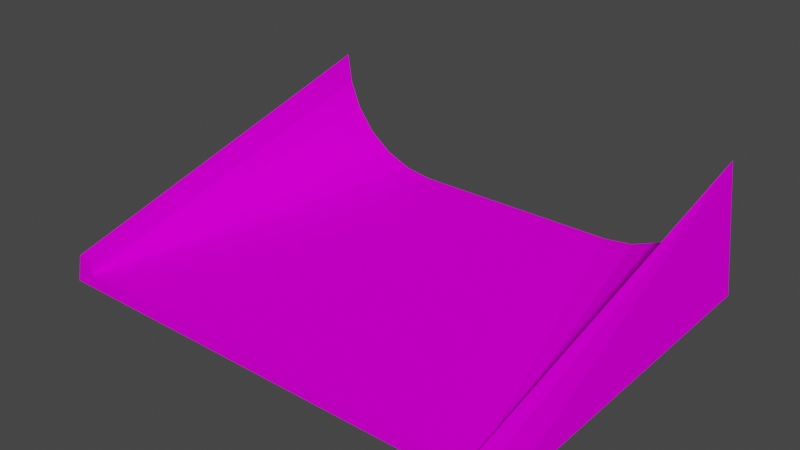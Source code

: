 # Source: curb2slope2.blend  (saved by Blender 3.3.6; exported with 4.5.12 LTS)
import bpy
from mathutils import Matrix  # noqa: F401  (used for matrix-valued properties, if any)

bpy.ops.wm.read_factory_settings(use_empty=True)
scene = bpy.context.scene
scene.name = 'Scene'

# ---- collections
col_collection = bpy.data.collections.new('Collection'); scene.collection.children.link(col_collection)

# ---- images (referenced by path relative to the original .blend; pixels are not part of the script)
import os
ASSET_DIR = os.environ.get("B2B_ASSET_DIR", "")  # directory of the original .blend (textures are referenced by path, not embedded)
HERE = os.path.dirname(os.path.abspath(__file__))  # packed textures are extracted next to this script under _unpacked/

def load_image(name, relpath, width, height, colorspace="sRGB"):
    """Load a texture the original file referenced (path relative to the .blend, or extracted next to this script)."""
    p = next((c for c in (os.path.join(HERE, relpath), os.path.join(ASSET_DIR, relpath)) if relpath and os.path.exists(c)), "")
    if p:
        img = bpy.data.images.load(p, check_existing=True)
        img.name = name
    else:  # same state as the original file: an image datablock whose file is absent (Cycles renders it pink)
        img = bpy.data.images.new(name, width, height)
        img.source = "FILE"
        img.filepath = "//" + (relpath or name)
    img.colorspace_settings.name = colorspace
    return img
img_trackset00_trk_startline_jpg = load_image('trackset00_trk_startline.jpg', 'trackset00_trk_startline.jpg', 1024, 1024, 'sRGB')
img_trackset00_trk_curb_jpg = load_image('trackset00_trk_curb.jpg', 'trackset00_trk_curb.jpg', 1024, 1024, 'sRGB')
img_trackset00_trk_c1_straight_jpg = load_image('trackset00_trk_c1_straight.jpg', 'trackset00_trk_c1_straight.jpg', 1024, 1024, 'sRGB')

# ---- materials (node trees are filled in below, after node groups)
mat_trackset00_trk_startline = bpy.data.materials.new('trackset00_trk_startline')
mat_trackset00_trk_startline.alpha_threshold = 0.0
mat_trackset00_trk_startline.use_transparent_shadow = False
mat_trackset00_trk_startline.diffuse_color = (1.0, 1.0, 1.0, 1.0)
mat_trackset00_trk_startline.roughness = 0.5
mat_trackset00_trk_curb = bpy.data.materials.new('trackset00_trk_curb')
mat_trackset00_trk_curb.alpha_threshold = 0.0
mat_trackset00_trk_curb.use_transparent_shadow = False
mat_trackset00_trk_curb.diffuse_color = (1.0, 1.0, 1.0, 1.0)
mat_trackset00_trk_curb.roughness = 0.5
mat_trackset00_trk_c1_straight = bpy.data.materials.new('trackset00_trk_c1_straight')
mat_trackset00_trk_c1_straight.alpha_threshold = 0.0
mat_trackset00_trk_c1_straight.use_transparent_shadow = False
mat_trackset00_trk_c1_straight.diffuse_color = (1.0, 1.0, 1.0, 1.0)
mat_trackset00_trk_c1_straight.roughness = 0.5

# ---- material node trees
mat_trackset00_trk_startline.use_nodes = True; mat_trackset00_trk_startline.node_tree.nodes.clear()
_N = mat_trackset00_trk_startline.node_tree.nodes; _L = mat_trackset00_trk_startline.node_tree.links
n0 = _N.new('ShaderNodeBsdfDiffuse'); n0.name = 'Diffuse BSDF'; n0.location = (0, 0)
n1 = _N.new('ShaderNodeTexImage'); n1.name = 'Image Texture'; n1.location = (0, 0)
n1.image = img_trackset00_trk_startline_jpg
n2 = _N.new('ShaderNodeOutputMaterial'); n2.name = 'Material Output'; n2.location = (0, 0)
_L.new(n0.outputs[0], n2.inputs[0])
_L.new(n1.outputs[0], n0.inputs[0])
n2.is_active_output = True
mat_trackset00_trk_curb.use_nodes = True; mat_trackset00_trk_curb.node_tree.nodes.clear()
_N = mat_trackset00_trk_curb.node_tree.nodes; _L = mat_trackset00_trk_curb.node_tree.links
n0 = _N.new('ShaderNodeBsdfDiffuse'); n0.name = 'Diffuse BSDF'; n0.location = (0, 0)
n1 = _N.new('ShaderNodeTexImage'); n1.name = 'Image Texture'; n1.location = (0, 0)
n1.image = img_trackset00_trk_curb_jpg
n2 = _N.new('ShaderNodeOutputMaterial'); n2.name = 'Material Output'; n2.location = (0, 0)
_L.new(n0.outputs[0], n2.inputs[0])
_L.new(n1.outputs[0], n0.inputs[0])
n2.is_active_output = True
mat_trackset00_trk_c1_straight.use_nodes = True; mat_trackset00_trk_c1_straight.node_tree.nodes.clear()
_N = mat_trackset00_trk_c1_straight.node_tree.nodes; _L = mat_trackset00_trk_c1_straight.node_tree.links
n0 = _N.new('ShaderNodeBsdfDiffuse'); n0.name = 'Diffuse BSDF'; n0.location = (0, 0)
n1 = _N.new('ShaderNodeTexImage'); n1.name = 'Image Texture'; n1.location = (0, 0)
n1.image = img_trackset00_trk_c1_straight_jpg
n2 = _N.new('ShaderNodeOutputMaterial'); n2.name = 'Material Output'; n2.location = (0, 0)
_L.new(n0.outputs[0], n2.inputs[0])
_L.new(n1.outputs[0], n0.inputs[0])
n2.is_active_output = True

# ---- world
world_world = bpy.data.worlds.new('World'); scene.world = world_world
world_world.use_nodes = True; world_world.node_tree.nodes.clear()
_N = world_world.node_tree.nodes; _L = world_world.node_tree.links
n0 = _N.new('ShaderNodeOutputWorld'); n0.name = 'World Output'; n0.location = (300, 300)
n1 = _N.new('ShaderNodeBackground'); n1.name = 'Background'; n1.location = (10, 300)
n1.inputs[0].default_value = (0.05088, 0.05088, 0.05088, 1.0)
_L.new(n1.outputs[0], n0.inputs[0])
n0.is_active_output = True
world_world.color = (0.05088, 0.05088, 0.05088)
world_world.use_sun_shadow = False
world_world.sun_shadow_jitter_overblur = 0.0

# ---- meshes
me_track17_pmd0_mesh_001 = bpy.data.meshes.new('TRACK17.PMD0.mesh.001')
me_track17_pmd0_mesh_001.from_pydata([(-16.51, -13.24, 0.0), (-16.01, -13.24, 2.0), (-15.01, -13.24, 1.0), (-15.23, 11.76, 6.957), (-7.509, 11.76, 1.0), (14.99, -13.24, 1.0), (-0.008813, -13.24, 1.0), (-12.5, 11.76, 1.0), (-15.01, -13.24, 2.0), (-11.49, 11.76, 2.074), (16.51, -13.24, 0.0), (16.01, -13.24, 2.0), (15.01, -13.24, 2.0), (15.01, -13.24, 1.0), (13.17, 11.76, 3.343), (9.555, 11.76, 1.276), (-15.51, 11.76, 9.0), (-14.44, 11.76, 5.018), (-13.17, 11.76, 3.343), (-9.551, 11.76, 1.276), (-16.5, 11.76, 0.0), (15.51, 11.76, 9.0), (14.44, 11.76, 5.018), (11.49, 11.76, 2.074), (15.24, 11.76, 6.957), (7.512, 11.76, 1.0), (16.5, 11.76, 0.0), (12.5, 11.76, 1.0)], [], [(16, 0, 1), (2, 18, 17), (2, 19, 9), (17, 3, 2), (1, 8, 16), (20, 0, 16), (3, 16, 8), (2, 4, 19), (9, 18, 2), (3, 8, 2), (6, 4, 2), (19, 4, 7, 20, 16, 3, 17, 18, 9), (21, 11, 10), (13, 22, 14), (13, 23, 15), (22, 13, 24), (11, 21, 12), (26, 21, 10), (24, 12, 21), (13, 15, 25), (23, 13, 14), (24, 13, 12), (15, 23, 14, 22, 24, 21, 26, 27, 25), (25, 4, 6, 5), (10, 0, 20, 26)])
me_track17_pmd0_mesh_001.polygons.foreach_set('material_index', [1, 1, 1, 1, 1, 1, 1, 1, 1, 1, 2, 1, 1, 1, 1, 1, 1, 1, 1, 1, 1, 1, 1, 2, 2])
_uv = me_track17_pmd0_mesh_001.uv_layers.new(name='UVMap')
_uv.uv.foreach_set('vector', [0.01805, 1.525, 0.4663, 7.504, 0.01156, 7.505, 0.4777, 1.027, 0.3163, 7.01, 0.231, 7.01, 0.4777, 1.027, 0.4416, 7.009, 0.393, 7.01, 0.2317, 7.01, 0.1543, 7.01, 0.4777, 1.027, 0.442, 1.02, 0.442, 1.02, -0.02921, 7.013, 0.4582, 1.522, 0.4619, 7.504, 0.01956, 1.524, 0.1545, 7.012, 0.01156, 7.013, 0.0137, 1.025, 0.4777, 1.027, 0.4584, 7.009, 0.4416, 7.009, 0.393, 7.01, 0.3156, 7.01, 0.4777, 1.027, 0.1523, 7.012, 0.01398, 1.028, 0.4788, 1.027, 0.5, 0.003906, 1.0, 1.0, 1.0, 0.003906, 0.4416, 7.009, 0.4584, 7.009, 0.06981, 0.3351, 0.02162, 0.2728, 0.01956, 1.524, 0.1545, 7.012, 0.2317, 7.01, 0.3163, 7.01, 0.393, 7.01, 0.01805, 1.525, 0.01156, 7.505, 0.4663, 7.504, 0.4777, 1.027, 0.231, 7.01, 0.3163, 7.01, 0.4777, 1.027, 0.393, 7.01, 0.4416, 7.009, 0.2317, 7.01, 0.4777, 1.027, 0.1543, 7.01, 0.442, 1.02, -0.02921, 7.013, 0.442, 1.02, 0.4582, 1.522, 0.01956, 1.524, 0.4619, 7.504, 0.1545, 7.012, 0.0137, 1.025, 0.01156, 7.013, 0.4777, 1.027, 0.4416, 7.009, 0.4584, 7.009, 0.393, 7.01, 0.4777, 1.027, 0.3156, 7.01, 0.1523, 7.012, 0.4788, 1.027, 0.01398, 1.028, 0.4416, 7.009, 0.393, 7.01, 0.3163, 7.01, 0.2317, 7.01, 0.1545, 7.012, 0.01956, 1.524, 0.02162, 0.2728, 0.06981, 0.3351, 0.4584, 7.009, 0.0, 1.0, 1.0, 1.0, 0.5, 0.003906, 0.0, 0.003906, 0.5276, 0.03853, 0.4724, 0.03853, 0.4724, -0.03853, 0.5276, -0.03853])
me_track17_pmd0_mesh_001.materials.append(mat_trackset00_trk_startline)
me_track17_pmd0_mesh_001.materials.append(mat_trackset00_trk_curb)
me_track17_pmd0_mesh_001.materials.append(mat_trackset00_trk_c1_straight)
me_track17_pmd0_mesh_001.use_remesh_preserve_volume = False
me_track17_pmd0_mesh_001.use_remesh_preserve_attributes = False
me_track17_pmd0_mesh_001.use_mirror_vertex_groups = False
me_track17_pmd0_mesh_001.update()
me_track17_pmd0_mesh_002 = bpy.data.meshes.new('TRACK17.PMD0.mesh.002')
me_track17_pmd0_mesh_002.from_pydata([(13.06, 12.02, 1.0), (17.06, 12.02, 0.0), (-15.94, 12.02, 0.0), (-11.94, 12.02, 1.0)], [], [(1, 2, 3, 0)])
_uv = me_track17_pmd0_mesh_002.uv_layers.new(name='UVMap')
_uv.uv.foreach_set('vector', [0.4697, 0.2715, 0.02162, 0.2728, 0.06981, 0.3351, 0.4507, 0.3349])
me_track17_pmd0_mesh_002.materials.append(mat_trackset00_trk_startline)
me_track17_pmd0_mesh_002.materials.append(mat_trackset00_trk_curb)
me_track17_pmd0_mesh_002.materials.append(mat_trackset00_trk_c1_straight)
me_track17_pmd0_mesh_002.use_remesh_preserve_volume = False
me_track17_pmd0_mesh_002.use_remesh_preserve_attributes = False
me_track17_pmd0_mesh_002.use_mirror_vertex_groups = False
me_track17_pmd0_mesh_002.update()
me_track17_pmd0_mesh_003 = bpy.data.meshes.new('TRACK17.PMD0.mesh.003')
me_track17_pmd0_mesh_003.from_pydata([(16.55, -12.98, 2.0), (17.05, -12.98, 0.0), (15.55, -12.98, 2.0), (-15.95, -12.98, 0.0), (-15.45, -12.98, 2.0), (-14.45, -12.98, 2.0), (-14.45, -12.98, 1.0), (15.55, -12.98, 1.0)], [], [(6, 5, 4, 3), (1, 0, 2, 7), (1, 7, 6, 3)])
_uv = me_track17_pmd0_mesh_003.uv_layers.new(name='UVMap')
_uv.uv.foreach_set('vector', [0.4516, 0.3227, 0.4602, 0.3726, 0.4858, 0.3731, 0.4943, 0.2704, 0.4943, 0.2704, 0.4858, 0.3731, 0.4602, 0.3726, 0.4516, 0.3227, 0.4697, 0.2715, 0.4507, 0.3349, 0.04274, 0.3351, 0.02285, 0.2716])
me_track17_pmd0_mesh_003.materials.append(mat_trackset00_trk_startline)
me_track17_pmd0_mesh_003.materials.append(mat_trackset00_trk_curb)
me_track17_pmd0_mesh_003.materials.append(mat_trackset00_trk_c1_straight)
me_track17_pmd0_mesh_003.use_remesh_preserve_volume = False
me_track17_pmd0_mesh_003.use_remesh_preserve_attributes = False
me_track17_pmd0_mesh_003.use_mirror_vertex_groups = False
me_track17_pmd0_mesh_003.update()

# ---- objects
ob_z = bpy.data.objects.new('z', None)
ob_z1 = bpy.data.objects.new('z1', None)
ob_empty_002 = bpy.data.objects.new('Empty.002', None)
ob_empty_003 = bpy.data.objects.new('Empty.003', None)
ob_empty_004 = bpy.data.objects.new('Empty.004', None)
ob_empty_006 = bpy.data.objects.new('Empty.006', None)
ob_empty_007 = bpy.data.objects.new('Empty.007', None)
ob_empty_009 = bpy.data.objects.new('Empty.009', None)
ob_main = bpy.data.objects.new('main', me_track17_pmd0_mesh_001)
ob_endb = bpy.data.objects.new('endB', me_track17_pmd0_mesh_002)
ob_enda = bpy.data.objects.new('endA', me_track17_pmd0_mesh_003)

# ---- transforms, parenting, visibility, modifiers, constraints
ob_z.location = (-0.008637, -13.24, 0.01807)
ob_z1.location = (0.001706, 11.76, 0.01807)
ob_empty_002.parent = ob_z
ob_empty_002.matrix_parent_inverse = Matrix(((1.0, -0.0, 0.0, 0.04775), (-0.0, 1.0, -0.0, 12.63), (-0.0, 0.0, 1.0, -0.01807), (-0.0, 0.0, -0.0, 1.0)))
ob_empty_002.location = (-0.4748, 0.4036, 1.526e-07)
ob_empty_003.parent = ob_z
ob_empty_003.matrix_parent_inverse = Matrix(((1.0, -0.0, 0.0, 0.04775), (-0.0, 1.0, -0.0, 12.63), (-0.0, 0.0, 1.0, -0.01807), (-0.0, 0.0, -0.0, 1.0)))
ob_empty_003.location = (-0.4748, 0.4036, 1.526e-07)
ob_empty_004.parent = ob_empty_002
ob_empty_004.matrix_parent_inverse = Matrix(((1.0, -0.0, 0.0, 0.4748), (-0.0, 1.0, -0.0, -0.4036), (0.0, 0.0, 1.0, -1.526e-07), (-0.0, 0.0, -0.0, 1.0)))
ob_empty_004.location = (-13.51, -7.79, 1.0)
ob_empty_006.parent = ob_empty_002
ob_empty_006.matrix_parent_inverse = Matrix(((1.0, -0.0, 0.0, 0.4748), (-0.0, 1.0, -0.0, -0.4036), (0.0, 0.0, 1.0, -1.526e-07), (-0.0, 0.0, -0.0, 1.0)))
ob_empty_006.location = (-11.83, 4.084, 2.074)
ob_empty_007.parent = ob_empty_003
ob_empty_007.matrix_parent_inverse = Matrix(((1.0, -0.0, 0.0, 0.4748), (-0.0, 1.0, -0.0, -0.4036), (0.0, 0.0, 1.0, -1.526e-07), (-0.0, 0.0, -0.0, 1.0)))
ob_empty_007.location = (14.01, -7.572, 1.14)
ob_empty_009.parent = ob_empty_003
ob_empty_009.matrix_parent_inverse = Matrix(((1.0, -0.0, 0.0, 0.4748), (-0.0, 1.0, -0.0, -0.4036), (0.0, 0.0, 1.0, -1.526e-07), (-0.0, 0.0, -0.0, 1.0)))
ob_empty_009.location = (11.83, 4.91, 1.506)
ob_main.location = (0.0001439, -5.293e-05, 0.01807)
ob_main.lineart.crease_threshold = 0.0
ob_endb.parent = ob_main
ob_endb.matrix_parent_inverse = Matrix(((1.0, -0.0, 0.0, 0.03897), (-0.0, 1.0, -0.0, -0.6175), (0.0, 0.0, 1.0, -0.01807), (-0.0, 0.0, -0.0, 1.0)))
ob_endb.location = (-0.5976, 0.3577, 0.01807)
ob_endb.lineart.crease_threshold = 0.0
ob_enda.parent = ob_main
ob_enda.matrix_parent_inverse = Matrix(((1.0, -0.0, 0.0, 0.03897), (-0.0, 1.0, -0.0, -0.6175), (0.0, 0.0, 1.0, -0.01807), (-0.0, 0.0, -0.0, 1.0)))
ob_enda.location = (-0.5976, 0.3577, 0.01807)
ob_enda.lineart.crease_threshold = 0.0

# ---- collection membership
col_collection.objects.link(ob_z)
col_collection.objects.link(ob_z1)
col_collection.objects.link(ob_empty_002)
col_collection.objects.link(ob_empty_003)
col_collection.objects.link(ob_empty_004)
col_collection.objects.link(ob_empty_006)
col_collection.objects.link(ob_empty_007)
col_collection.objects.link(ob_empty_009)
col_collection.objects.link(ob_main)
col_collection.objects.link(ob_endb)
col_collection.objects.link(ob_enda)

# ---- scene / render settings (as saved in the file)
scene.frame_start = 1; scene.frame_end = 250; scene.frame_set(1)
scene.render.engine = 'BLENDER_EEVEE_NEXT'
scene.cycles.sampling_pattern = 'TABULATED_SOBOL'
scene.cycles.use_light_tree = False
scene.view_settings.view_transform = 'Filmic'
bpy.context.view_layer.update()

# ---- added for rendering (the .blend has no active camera and no usable light): camera, sun
cam_auto = bpy.data.cameras.new('AutoCamera')
cam_auto.lens = 50.0
cam_auto.sensor_width = 36.0
cam_auto.clip_end = 1000.0
ob_auto_camera = bpy.data.objects.new('AutoCamera', cam_auto)
scene.collection.objects.link(ob_auto_camera)
ob_auto_camera.location = (39.216, -47.8011, 35.8895)
ob_auto_camera.rotation_euler = (1.09748, -7.21219e-08, 0.694738)
scene.camera = ob_auto_camera
light_auto_sun = bpy.data.lights.new('AutoSun', 'SUN')
light_auto_sun.energy = 3.0
light_auto_sun.angle = 0.0523599
ob_auto_sun = bpy.data.objects.new('AutoSun', light_auto_sun)
scene.collection.objects.link(ob_auto_sun)
ob_auto_sun.rotation_euler = (0.872665, 0.174533, 0.523599)
bpy.context.view_layer.update()
